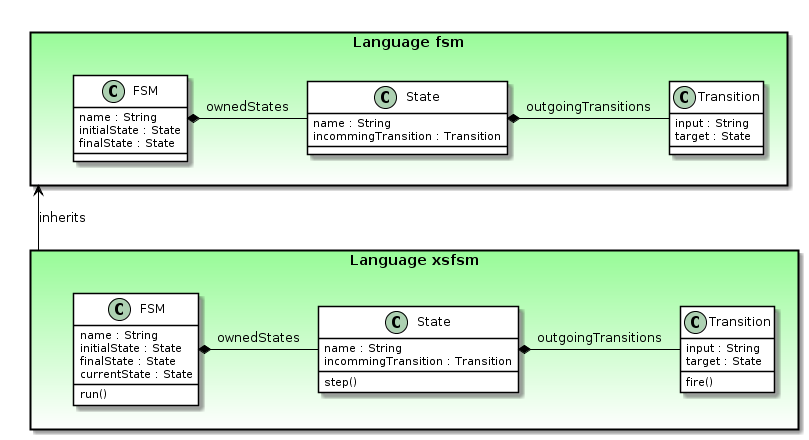

The diagram above was rendered by PlantUML. Its source (embedded in the PNG):
@startuml
hide stereotype  
skinparam class {
	BackgroundColor White
	ArrowColor Black
	BorderColor Black
}
skinparam package {
	BackgroundColor #PaleGreen-white
	roundCorner 30
	style rectangle
}



package "Language fsm" as language_fsm {
	  class "FSM" as language_fsm_FSM {
	    name : String
	    initialState : State
	    finalState : State
	  }
	  class "State"  as language_fsm_State{
	    name : String
	    incommingTransition : Transition
	  }
		class "Transition"  as language_fsm_Transition {
			input : String
			target : State
		}
		language_fsm_FSM *- language_fsm_State : ownedStates
		language_fsm_State *- language_fsm_Transition : outgoingTransitions
	
}



package "Language xsfsm" as language_xsfsm  {
	  class FSM {
	    name : String
	    initialState : State
	    finalState : State
	    currentState : State
	    run()
	  }
	  class State{
	    name : String
	    incommingTransition : Transition
	    step()
	  }
	  class Transition{
	    input : String
	    target : State
	    fire()
	  }
	  FSM *- State : ownedStates
	  State *- Transition : outgoingTransitions
	
}

language_fsm <-- language_xsfsm : inherits

@enduml